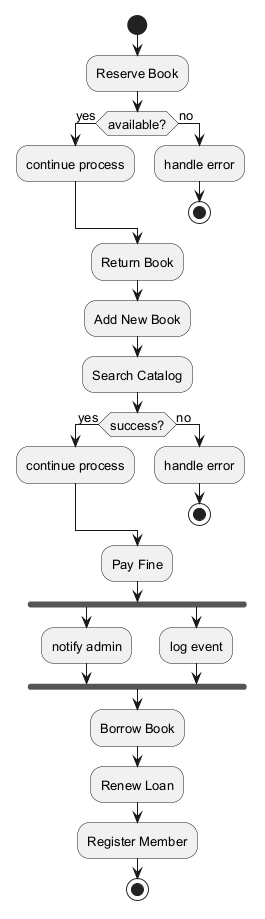

The diagram above was rendered by PlantUML. Its source (embedded in the PNG):
@startuml
skinparam monochrome true
skinparam defaultFontSize 13
start
:Reserve Book;
if (available?) then (yes)
:continue process;
else (no)
:handle error;
stop
endif
:Return Book;
:Add New Book;
:Search Catalog;
if (success?) then (yes)
:continue process;
else (no)
:handle error;
stop
endif
:Pay Fine;
fork
:notify admin;
fork again
:log event;
end fork
:Borrow Book;
:Renew Loan;
:Register Member;
stop
@enduml